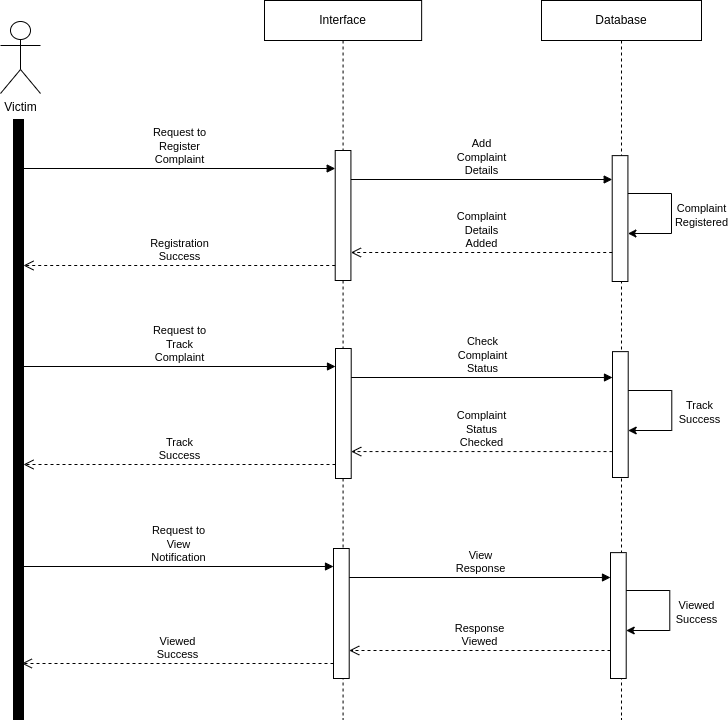

The diagram above was exported from draw.io. Its source (the exported page's mxGraphModel, read from the mxfile embedded in the PNG):
<mxGraphModel dx="1434" dy="783" grid="1" gridSize="10" guides="1" tooltips="1" connect="1" arrows="1" fold="1" page="1" pageScale="1" pageWidth="850" pageHeight="1100" math="0" shadow="0">
  <root>
    <mxCell id="0" />
    <mxCell id="1" parent="0" />
    <mxCell id="Mqo0KjzpIoh4lZvFyHTM-11" value="" style="html=1;points=[[0,0,0,0,5],[0,1,0,0,-5],[1,0,0,0,5],[1,1,0,0,-5]];perimeter=orthogonalPerimeter;outlineConnect=0;targetShapes=umlLifeline;portConstraint=eastwest;newEdgeStyle={&quot;curved&quot;:0,&quot;rounded&quot;:0};fillColor=#000000;" parent="1" vertex="1">
      <mxGeometry x="80" y="240" width="10" height="600" as="geometry" />
    </mxCell>
    <mxCell id="Mqo0KjzpIoh4lZvFyHTM-13" value="Victim" style="shape=umlActor;verticalLabelPosition=bottom;verticalAlign=top;html=1;" parent="1" vertex="1">
      <mxGeometry x="67" y="142" width="40" height="72" as="geometry" />
    </mxCell>
    <mxCell id="Mqo0KjzpIoh4lZvFyHTM-1" value="Interface" style="shape=umlLifeline;perimeter=lifelinePerimeter;whiteSpace=wrap;html=1;container=0;dropTarget=0;collapsible=0;recursiveResize=0;outlineConnect=0;portConstraint=eastwest;newEdgeStyle={&quot;edgeStyle&quot;:&quot;elbowEdgeStyle&quot;,&quot;elbow&quot;:&quot;vertical&quot;,&quot;curved&quot;:0,&quot;rounded&quot;:0};" parent="1" vertex="1">
      <mxGeometry x="331" y="121" width="157.14" height="719" as="geometry" />
    </mxCell>
    <mxCell id="Mqo0KjzpIoh4lZvFyHTM-2" value="" style="html=1;points=[];perimeter=orthogonalPerimeter;outlineConnect=0;targetShapes=umlLifeline;portConstraint=eastwest;newEdgeStyle={&quot;edgeStyle&quot;:&quot;elbowEdgeStyle&quot;,&quot;elbow&quot;:&quot;vertical&quot;,&quot;curved&quot;:0,&quot;rounded&quot;:0};" parent="Mqo0KjzpIoh4lZvFyHTM-1" vertex="1">
      <mxGeometry x="70.71" y="150" width="15.71" height="130" as="geometry" />
    </mxCell>
    <mxCell id="Mqo0KjzpIoh4lZvFyHTM-5" value="Database" style="shape=umlLifeline;perimeter=lifelinePerimeter;whiteSpace=wrap;html=1;container=0;dropTarget=0;collapsible=0;recursiveResize=0;outlineConnect=0;portConstraint=eastwest;newEdgeStyle={&quot;edgeStyle&quot;:&quot;elbowEdgeStyle&quot;,&quot;elbow&quot;:&quot;vertical&quot;,&quot;curved&quot;:0,&quot;rounded&quot;:0};" parent="1" vertex="1">
      <mxGeometry x="608" y="121" width="160" height="719" as="geometry" />
    </mxCell>
    <mxCell id="Mqo0KjzpIoh4lZvFyHTM-6" value="" style="html=1;points=[];perimeter=orthogonalPerimeter;outlineConnect=0;targetShapes=umlLifeline;portConstraint=eastwest;newEdgeStyle={&quot;edgeStyle&quot;:&quot;elbowEdgeStyle&quot;,&quot;elbow&quot;:&quot;vertical&quot;,&quot;curved&quot;:0,&quot;rounded&quot;:0};" parent="Mqo0KjzpIoh4lZvFyHTM-5" vertex="1">
      <mxGeometry x="70.71" y="155.13" width="15.71" height="125.87" as="geometry" />
    </mxCell>
    <mxCell id="Mqo0KjzpIoh4lZvFyHTM-20" value="" style="edgeStyle=none;orthogonalLoop=1;jettySize=auto;html=1;rounded=0;" parent="Mqo0KjzpIoh4lZvFyHTM-5" edge="1">
      <mxGeometry width="100" relative="1" as="geometry">
        <mxPoint x="86.42000000000007" y="193" as="sourcePoint" />
        <mxPoint x="86.42000000000007" y="233" as="targetPoint" />
        <Array as="points">
          <mxPoint x="130" y="193" />
          <mxPoint x="130" y="233" />
        </Array>
      </mxGeometry>
    </mxCell>
    <mxCell id="Mqo0KjzpIoh4lZvFyHTM-22" value="Complaint&lt;br&gt;Registered" style="edgeLabel;html=1;align=center;verticalAlign=middle;resizable=0;points=[];" parent="Mqo0KjzpIoh4lZvFyHTM-20" vertex="1" connectable="0">
      <mxGeometry x="0.0157" y="2" relative="1" as="geometry">
        <mxPoint x="27" as="offset" />
      </mxGeometry>
    </mxCell>
    <mxCell id="XzqE9v-0YKI9uURfEg6D-5" value="Registration&lt;br&gt;Success" style="html=1;verticalAlign=bottom;endArrow=open;dashed=1;endSize=8;curved=0;rounded=0;" parent="1" source="Mqo0KjzpIoh4lZvFyHTM-2" edge="1">
      <mxGeometry relative="1" as="geometry">
        <mxPoint x="380" y="386" as="sourcePoint" />
        <mxPoint x="90" y="386" as="targetPoint" />
      </mxGeometry>
    </mxCell>
    <mxCell id="XzqE9v-0YKI9uURfEg6D-6" value="Complaint&lt;br&gt;Details&lt;br&gt;Added" style="html=1;verticalAlign=bottom;endArrow=open;dashed=1;endSize=8;curved=0;rounded=0;" parent="1" source="Mqo0KjzpIoh4lZvFyHTM-6" edge="1">
      <mxGeometry relative="1" as="geometry">
        <mxPoint x="670" y="380" as="sourcePoint" />
        <mxPoint x="417.4200000000001" y="373" as="targetPoint" />
      </mxGeometry>
    </mxCell>
    <mxCell id="XzqE9v-0YKI9uURfEg6D-18" value="Request to&lt;br&gt;Register&lt;br&gt;Complaint" style="html=1;verticalAlign=bottom;endArrow=block;curved=0;rounded=0;" parent="1" edge="1">
      <mxGeometry width="80" relative="1" as="geometry">
        <mxPoint x="90" y="289" as="sourcePoint" />
        <mxPoint x="401.71000000000004" y="289" as="targetPoint" />
      </mxGeometry>
    </mxCell>
    <mxCell id="XzqE9v-0YKI9uURfEg6D-19" value="Add&lt;br&gt;Complaint&lt;br&gt;Details" style="html=1;verticalAlign=bottom;endArrow=block;curved=0;rounded=0;" parent="1" edge="1">
      <mxGeometry width="80" relative="1" as="geometry">
        <mxPoint x="417.4200000000001" y="300" as="sourcePoint" />
        <mxPoint x="678.71" y="300" as="targetPoint" />
      </mxGeometry>
    </mxCell>
    <mxCell id="XzqE9v-0YKI9uURfEg6D-36" value="" style="html=1;points=[];perimeter=orthogonalPerimeter;outlineConnect=0;targetShapes=umlLifeline;portConstraint=eastwest;newEdgeStyle={&quot;edgeStyle&quot;:&quot;elbowEdgeStyle&quot;,&quot;elbow&quot;:&quot;vertical&quot;,&quot;curved&quot;:0,&quot;rounded&quot;:0};" parent="1" vertex="1">
      <mxGeometry x="402" y="469" width="15.71" height="130" as="geometry" />
    </mxCell>
    <mxCell id="XzqE9v-0YKI9uURfEg6D-37" value="" style="html=1;points=[];perimeter=orthogonalPerimeter;outlineConnect=0;targetShapes=umlLifeline;portConstraint=eastwest;newEdgeStyle={&quot;edgeStyle&quot;:&quot;elbowEdgeStyle&quot;,&quot;elbow&quot;:&quot;vertical&quot;,&quot;curved&quot;:0,&quot;rounded&quot;:0};" parent="1" vertex="1">
      <mxGeometry x="679" y="472.13" width="15.71" height="125.87" as="geometry" />
    </mxCell>
    <mxCell id="XzqE9v-0YKI9uURfEg6D-38" value="" style="edgeStyle=none;orthogonalLoop=1;jettySize=auto;html=1;rounded=0;" parent="1" edge="1">
      <mxGeometry width="100" relative="1" as="geometry">
        <mxPoint x="694.71" y="511" as="sourcePoint" />
        <mxPoint x="694.71" y="551" as="targetPoint" />
        <Array as="points">
          <mxPoint x="738.29" y="511" />
          <mxPoint x="738.29" y="551" />
        </Array>
      </mxGeometry>
    </mxCell>
    <mxCell id="XzqE9v-0YKI9uURfEg6D-39" value="Track&lt;br&gt;Success" style="edgeLabel;html=1;align=center;verticalAlign=middle;resizable=0;points=[];" parent="XzqE9v-0YKI9uURfEg6D-38" vertex="1" connectable="0">
      <mxGeometry x="0.0157" y="2" relative="1" as="geometry">
        <mxPoint x="25" as="offset" />
      </mxGeometry>
    </mxCell>
    <mxCell id="XzqE9v-0YKI9uURfEg6D-40" value="Track&lt;br&gt;Success" style="html=1;verticalAlign=bottom;endArrow=open;dashed=1;endSize=8;curved=0;rounded=0;" parent="1" edge="1">
      <mxGeometry relative="1" as="geometry">
        <mxPoint x="402" y="585" as="sourcePoint" />
        <mxPoint x="90" y="585" as="targetPoint" />
      </mxGeometry>
    </mxCell>
    <mxCell id="XzqE9v-0YKI9uURfEg6D-41" value="Complaint&lt;br&gt;Status&lt;br&gt;Checked" style="html=1;verticalAlign=bottom;endArrow=open;dashed=1;endSize=8;curved=0;rounded=0;" parent="1" edge="1">
      <mxGeometry relative="1" as="geometry">
        <mxPoint x="679" y="572.065" as="sourcePoint" />
        <mxPoint x="417.71000000000004" y="572.065" as="targetPoint" />
      </mxGeometry>
    </mxCell>
    <mxCell id="XzqE9v-0YKI9uURfEg6D-42" value="Request to&lt;br&gt;Track&lt;br&gt;Complaint" style="html=1;verticalAlign=bottom;endArrow=block;curved=0;rounded=0;" parent="1" edge="1">
      <mxGeometry width="80" relative="1" as="geometry">
        <mxPoint x="90" y="487" as="sourcePoint" />
        <mxPoint x="402.00000000000006" y="487" as="targetPoint" />
      </mxGeometry>
    </mxCell>
    <mxCell id="XzqE9v-0YKI9uURfEg6D-43" value="Check&lt;br&gt;Complaint&lt;br&gt;Status" style="html=1;verticalAlign=bottom;endArrow=block;curved=0;rounded=0;" parent="1" edge="1">
      <mxGeometry width="80" relative="1" as="geometry">
        <mxPoint x="417.7100000000001" y="498" as="sourcePoint" />
        <mxPoint x="679" y="498" as="targetPoint" />
      </mxGeometry>
    </mxCell>
    <mxCell id="XzqE9v-0YKI9uURfEg6D-44" value="" style="html=1;points=[];perimeter=orthogonalPerimeter;outlineConnect=0;targetShapes=umlLifeline;portConstraint=eastwest;newEdgeStyle={&quot;edgeStyle&quot;:&quot;elbowEdgeStyle&quot;,&quot;elbow&quot;:&quot;vertical&quot;,&quot;curved&quot;:0,&quot;rounded&quot;:0};" parent="1" vertex="1">
      <mxGeometry x="400" y="669" width="15.71" height="130" as="geometry" />
    </mxCell>
    <mxCell id="XzqE9v-0YKI9uURfEg6D-45" value="" style="html=1;points=[];perimeter=orthogonalPerimeter;outlineConnect=0;targetShapes=umlLifeline;portConstraint=eastwest;newEdgeStyle={&quot;edgeStyle&quot;:&quot;elbowEdgeStyle&quot;,&quot;elbow&quot;:&quot;vertical&quot;,&quot;curved&quot;:0,&quot;rounded&quot;:0};" parent="1" vertex="1">
      <mxGeometry x="677" y="673.13" width="15.71" height="125.87" as="geometry" />
    </mxCell>
    <mxCell id="XzqE9v-0YKI9uURfEg6D-46" value="" style="edgeStyle=none;orthogonalLoop=1;jettySize=auto;html=1;rounded=0;" parent="1" edge="1">
      <mxGeometry width="100" relative="1" as="geometry">
        <mxPoint x="692.71" y="711" as="sourcePoint" />
        <mxPoint x="692.71" y="751" as="targetPoint" />
        <Array as="points">
          <mxPoint x="736.29" y="711" />
          <mxPoint x="736.29" y="751" />
        </Array>
      </mxGeometry>
    </mxCell>
    <mxCell id="XzqE9v-0YKI9uURfEg6D-47" value="Viewed&lt;br&gt;Success" style="edgeLabel;html=1;align=center;verticalAlign=middle;resizable=0;points=[];" parent="XzqE9v-0YKI9uURfEg6D-46" vertex="1" connectable="0">
      <mxGeometry x="0.0157" y="2" relative="1" as="geometry">
        <mxPoint x="24" as="offset" />
      </mxGeometry>
    </mxCell>
    <mxCell id="XzqE9v-0YKI9uURfEg6D-48" value="Viewed&lt;br&gt;Success" style="html=1;verticalAlign=bottom;endArrow=open;dashed=1;endSize=8;curved=0;rounded=0;" parent="1" source="XzqE9v-0YKI9uURfEg6D-44" edge="1">
      <mxGeometry relative="1" as="geometry">
        <mxPoint x="378.29" y="784" as="sourcePoint" />
        <mxPoint x="88.29000000000002" y="784" as="targetPoint" />
      </mxGeometry>
    </mxCell>
    <mxCell id="XzqE9v-0YKI9uURfEg6D-49" value="Response&lt;br&gt;Viewed" style="html=1;verticalAlign=bottom;endArrow=open;dashed=1;endSize=8;curved=0;rounded=0;" parent="1" source="XzqE9v-0YKI9uURfEg6D-45" edge="1">
      <mxGeometry relative="1" as="geometry">
        <mxPoint x="668.29" y="778" as="sourcePoint" />
        <mxPoint x="415.7100000000001" y="771" as="targetPoint" />
      </mxGeometry>
    </mxCell>
    <mxCell id="XzqE9v-0YKI9uURfEg6D-50" value="Request to&lt;br&gt;View&lt;br&gt;Notification" style="html=1;verticalAlign=bottom;endArrow=block;curved=0;rounded=0;" parent="1" edge="1">
      <mxGeometry width="80" relative="1" as="geometry">
        <mxPoint x="90" y="687" as="sourcePoint" />
        <mxPoint x="400.00000000000006" y="687" as="targetPoint" />
      </mxGeometry>
    </mxCell>
    <mxCell id="XzqE9v-0YKI9uURfEg6D-51" value="View&lt;br&gt;Response" style="html=1;verticalAlign=bottom;endArrow=block;curved=0;rounded=0;" parent="1" edge="1">
      <mxGeometry width="80" relative="1" as="geometry">
        <mxPoint x="415.7100000000001" y="698" as="sourcePoint" />
        <mxPoint x="677" y="698" as="targetPoint" />
      </mxGeometry>
    </mxCell>
  </root>
</mxGraphModel>